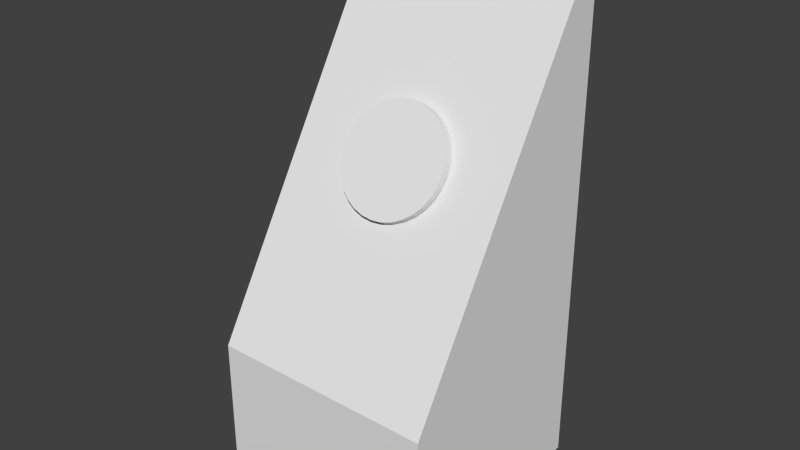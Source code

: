 # Source: CallButton.blend  (saved by Blender 2.72.0; exported with 4.5.12 LTS)
import bpy
from mathutils import Matrix  # noqa: F401  (used for matrix-valued properties, if any)

bpy.ops.wm.read_factory_settings(use_empty=True)
scene = bpy.context.scene
scene.name = 'Scene'

# ---- collections
col_collection_1 = bpy.data.collections.new('Collection 1'); scene.collection.children.link(col_collection_1)

# ---- materials (node trees are filled in below, after node groups)
mat_material = bpy.data.materials.new('Material')
mat_material.alpha_threshold = 0.0
mat_material.use_transparent_shadow = False
mat_material.roughness = 0.5

# ---- material node trees

# ---- world
world_world = bpy.data.worlds.new('World'); scene.world = world_world
world_world.color = (0.05088, 0.05088, 0.05088)
world_world.use_sun_shadow = False
world_world.sun_shadow_jitter_overblur = 0.0
world_world.cycles.sampling_method = 'MANUAL'
world_world.cycles.sample_map_resolution = 256

# ---- meshes
me_cube_000 = bpy.data.meshes.new('Cube.000')
me_cube_000.from_pydata([(-0.0006432, 0.1937, 0.03629), (-0.09496, 0.1889, 0.03376), (-0.1857, 0.1749, 0.02626), (-0.2692, 0.1521, 0.01409), (-0.3425, 0.1215, -0.002295), (-0.4026, 0.08413, -0.02226), (-0.4473, 0.04152, -0.04504), (-0.4748, -0.004714, -0.06975), (-0.4841, -0.05279, -0.09545), (-0.4748, -0.1009, -0.1212), (-0.4473, -0.1471, -0.1459), (-0.4026, -0.1897, -0.1686), (-0.3425, -0.2271, -0.1886), (-0.2692, -0.2577, -0.205), (-0.1857, -0.2805, -0.2172), (-0.09496, -0.2945, -0.2247), (-0.0006431, -0.2993, -0.2272), (0.09368, -0.2945, -0.2247), (0.1844, -0.2805, -0.2172), (0.268, -0.2577, -0.205), (0.3412, -0.2271, -0.1886), (0.4014, -0.1897, -0.1686), (0.446, -0.1471, -0.1459), (0.4735, -0.1009, -0.1212), (0.4828, -0.05279, -0.09545), (0.4735, -0.004714, -0.06975), (0.446, 0.04152, -0.04504), (0.4014, 0.08413, -0.02226), (0.3412, 0.1215, -0.002295), (0.268, 0.1521, 0.01409), (0.1844, 0.1749, 0.02626), (0.09368, 0.1889, 0.03376), (0.000851, 0.1458, 0.0461), (-0.09347, 0.1411, 0.04357), (-0.1842, 0.127, 0.03608), (-0.2678, 0.1043, 0.0239), (-0.341, 0.07361, 0.007517), (-0.4011, 0.03626, -0.01245), (-0.4458, -0.006345, -0.03523), (-0.4733, -0.05258, -0.05994), (-0.4826, -0.1007, -0.08564), (-0.4733, -0.1487, -0.1113), (-0.4458, -0.195, -0.1361), (-0.4011, -0.2376, -0.1588), (-0.341, -0.2749, -0.1788), (-0.2678, -0.3056, -0.1952), (-0.1842, -0.3284, -0.2074), (-0.09347, -0.3424, -0.2149), (0.0008512, -0.3471, -0.2174), (0.09517, -0.3424, -0.2149), (0.1859, -0.3284, -0.2074), (0.2695, -0.3056, -0.1952), (0.3427, -0.2749, -0.1788), (0.4028, -0.2376, -0.1588), (0.4475, -0.195, -0.1361), (0.475, -0.1487, -0.1113), (0.4843, -0.1007, -0.08564), (0.475, -0.05258, -0.05994), (0.4475, -0.006345, -0.03522), (0.4028, 0.03626, -0.01245), (0.3427, 0.07361, 0.007517), (0.2695, 0.1043, 0.0239), (0.1859, 0.127, 0.03608), (0.09517, 0.1411, 0.04357), (0.000851, -0.1007, -0.08564)], [], [(28, 29, 61, 60), (17, 18, 50, 49), (6, 7, 39, 38), (26, 27, 59, 58), (4, 5, 37, 36), (15, 16, 48, 47), (24, 25, 57, 56), (2, 3, 35, 34), (13, 14, 46, 45), (22, 23, 55, 54), (0, 1, 33, 32), (11, 12, 44, 43), (31, 0, 32, 63), (20, 21, 53, 52), (9, 10, 42, 41), (29, 30, 62, 61), (18, 19, 51, 50), (7, 8, 40, 39), (27, 28, 60, 59), (16, 17, 49, 48), (5, 6, 38, 37), (25, 26, 58, 57), (3, 4, 36, 35), (14, 15, 47, 46), (23, 24, 56, 55), (1, 2, 34, 33), (12, 13, 45, 44), (21, 22, 54, 53), (10, 11, 43, 42), (30, 31, 63, 62), (19, 20, 52, 51), (8, 9, 41, 40), (61, 62, 64), (50, 51, 64), (39, 40, 64), (59, 60, 64), (48, 49, 64), (37, 38, 64), (57, 58, 64), (35, 36, 64), (46, 47, 64), (55, 56, 64), (33, 34, 64), (44, 45, 64), (53, 54, 64), (42, 43, 64), (62, 63, 64), (51, 52, 64), (40, 41, 64), (60, 61, 64), (49, 50, 64), (38, 39, 64), (58, 59, 64), (36, 37, 64), (47, 48, 64), (56, 57, 64), (34, 35, 64), (45, 46, 64), (54, 55, 64), (32, 33, 64), (43, 44, 64), (63, 32, 64), (52, 53, 64), (41, 42, 64)])
_uv = me_cube_000.uv_layers.new(name='UVMap')
_uv.uv.foreach_set('vector', [0.8452, 0.6745, 0.7699, 0.7124, 0.7657, 0.6625, 0.8384, 0.6246, 0.5933, 0.1769, 0.6939, 0.1486, 0.6713, 0.2407, 0.5845, 0.2265, 0.04058, 0.5739, 0.01251, 0.5191, 0.03499, 0.4762, 0.05749, 0.5278, 0.954, 0.5759, 0.9072, 0.6284, 0.8969, 0.5787, 0.9389, 0.5267, 0.1448, 0.6721, 0.08476, 0.6255, 0.09795, 0.5778, 0.1549, 0.6232, 0.3899, 0.1782, 0.4917, 0.1705, 0.4934, 0.2224, 0.4024, 0.2271, 0.9999, 0.4581, 0.9848, 0.5187, 0.9629, 0.4719, 0.968, 0.4183, 0.3054, 0.7396, 0.2196, 0.7109, 0.2271, 0.6614, 0.3106, 0.6899, 0.2041, 0.2287, 0.2933, 0.1975, 0.316, 0.2423, 0.237, 0.2669, 0.9794, 0.3275, 0.9999, 0.3942, 0.9563, 0.3689, 0.9281, 0.3242, 0.4948, 0.7631, 0.3984, 0.7572, 0.4018, 0.7076, 0.4964, 0.7137, 0.06617, 0.2789, 0.1294, 0.2256, 0.1681, 0.2993, 0.1155, 0.2919, 0.5911, 0.7576, 0.4948, 0.7631, 0.4964, 0.7137, 0.5911, 0.7079, 0.8652, 0.2152, 0.9326, 0.2658, 0.8837, 0.2839, 0.8254, 0.2478, 0.002671, 0.4026, 0.02331, 0.3401, 0.07303, 0.3341, 0.04469, 0.3788, 0.7699, 0.7124, 0.6841, 0.7405, 0.6821, 0.6906, 0.7657, 0.6625, 0.6939, 0.1486, 0.7842, 0.1765, 0.7549, 0.2179, 0.6713, 0.2407, 0.01251, 0.5191, 7.988e-05, 0.4621, 0.03125, 0.4259, 0.03499, 0.4762, 0.9072, 0.6284, 0.8452, 0.6745, 0.8384, 0.6246, 0.8969, 0.5787, 0.4917, 0.1705, 0.5933, 0.1769, 0.5845, 0.2265, 0.4934, 0.2224, 0.08476, 0.6255, 0.04058, 0.5739, 0.05749, 0.5278, 0.09795, 0.5778, 0.9848, 0.5187, 0.954, 0.5759, 0.9389, 0.5267, 0.9629, 0.4719, 0.2196, 0.7109, 0.1448, 0.6721, 0.1549, 0.6232, 0.2271, 0.6614, 0.2933, 0.1975, 0.3899, 0.1782, 0.4024, 0.2271, 0.316, 0.2423, 0.9999, 0.3942, 0.9999, 0.4581, 0.968, 0.4183, 0.9563, 0.3689, 0.3984, 0.7572, 0.3054, 0.7396, 0.3106, 0.6899, 0.4018, 0.7076, 0.1294, 0.2256, 0.2041, 0.2287, 0.237, 0.2669, 0.1681, 0.2993, 0.9326, 0.2658, 0.9794, 0.3275, 0.9281, 0.3242, 0.8837, 0.2839, 0.02331, 0.3401, 0.06617, 0.2789, 0.1155, 0.2919, 0.07303, 0.3341, 0.6841, 0.7405, 0.5911, 0.7576, 0.5911, 0.7079, 0.6821, 0.6906, 0.7842, 0.1765, 0.8652, 0.2152, 0.8254, 0.2478, 0.7549, 0.2179, 7.988e-05, 0.4621, 0.002671, 0.4026, 0.04469, 0.3788, 0.03125, 0.4259, 0.6006, 0.5941, 0.5662, 0.6034, 0.4963, 0.4838, 0.5858, 0.3682, 0.6259, 0.3829, 0.4963, 0.4838, 0.2891, 0.4961, 0.2892, 0.4716, 0.4963, 0.4838, 0.6619, 0.5631, 0.6311, 0.5804, 0.4963, 0.4838, 0.5034, 0.3551, 0.5452, 0.3588, 0.4963, 0.4838, 0.3134, 0.5427, 0.2982, 0.5201, 0.4963, 0.4838, 0.6954, 0.5201, 0.6813, 0.5427, 0.4963, 0.4838, 0.3632, 0.5804, 0.3332, 0.5631, 0.4963, 0.4838, 0.4234, 0.3631, 0.4689, 0.3558, 0.4963, 0.4838, 0.7023, 0.4716, 0.7027, 0.4961, 0.4963, 0.4838, 0.4403, 0.6034, 0.3985, 0.5941, 0.4963, 0.4838, 0.3585, 0.3872, 0.3902, 0.3735, 0.4963, 0.4838, 0.6792, 0.4249, 0.6949, 0.4475, 0.4963, 0.4838, 0.3125, 0.4249, 0.3324, 0.4045, 0.4963, 0.4838, 0.5662, 0.6034, 0.526, 0.6082, 0.4963, 0.4838, 0.6259, 0.3829, 0.6558, 0.402, 0.4963, 0.4838, 0.2892, 0.4716, 0.2977, 0.4475, 0.4963, 0.4838, 0.6311, 0.5804, 0.6006, 0.5941, 0.4963, 0.4838, 0.5452, 0.3588, 0.5858, 0.3682, 0.4963, 0.4838, 0.2982, 0.5201, 0.2891, 0.4961, 0.4963, 0.4838, 0.6813, 0.5427, 0.6619, 0.5631, 0.4963, 0.4838, 0.3332, 0.5631, 0.3134, 0.5427, 0.4963, 0.4838, 0.4689, 0.3558, 0.5034, 0.3551, 0.4963, 0.4838, 0.7027, 0.4961, 0.6954, 0.5201, 0.4963, 0.4838, 0.3985, 0.5941, 0.3632, 0.5804, 0.4963, 0.4838, 0.3902, 0.3735, 0.4234, 0.3631, 0.4963, 0.4838, 0.6949, 0.4475, 0.7023, 0.4716, 0.4963, 0.4838, 0.4827, 0.6082, 0.4403, 0.6034, 0.4963, 0.4838, 0.3324, 0.4045, 0.3585, 0.3872, 0.4963, 0.4838, 0.526, 0.6082, 0.4827, 0.6082, 0.4963, 0.4838, 0.6558, 0.402, 0.6792, 0.4249, 0.4963, 0.4838, 0.2977, 0.4475, 0.3125, 0.4249, 0.4963, 0.4838])
me_cube_000.materials.append(mat_material)
me_cube_000.use_remesh_preserve_volume = False
me_cube_000.use_remesh_preserve_attributes = False
me_cube_000.use_mirror_vertex_groups = False
me_cube_000.update()
me_cube_002 = bpy.data.meshes.new('Cube.002')
me_cube_002.from_pydata([(-1.0, -1.0, 0.0003397), (-1.0, 1.0, 0.0003397), (1.0, 1.0, 0.0003397), (1.0, -1.0, 0.0003397), (-1.0, -1.0, 1.248), (-1.0, 1.0, 4.582), (1.0, 1.0, 4.582), (1.0, -1.0, 1.248)], [], [(4, 5, 1, 0), (5, 6, 2, 1), (6, 7, 3, 2), (7, 4, 0, 3), (0, 1, 2, 3), (7, 6, 5, 4)])
_uv = me_cube_002.uv_layers.new(name='UVMap')
_uv.uv.foreach_set('vector', [0.0, 0.0, 0.0, 0.0, 0.0, 0.0, 0.0, 0.0, 0.0, 0.0, 0.0, 0.0, 0.0, 0.0, 0.0, 0.0, 0.0, 0.0, 0.0, 0.0, 0.0, 0.0, 0.0, 0.0, 0.9999, 0.9999, 9.998e-05, 0.9999, 0.0001, 9.998e-05, 0.9999, 9.998e-05, 0.0, 0.0, 0.0, 0.0, 0.0, 0.0, 0.0, 0.0, 0.9365, 9.402e-05, 0.9365, 0.9999, 0.05233, 0.9999, 0.05233, 9.412e-05])
me_cube_002.materials.append(mat_material)
me_cube_002.use_remesh_preserve_volume = False
me_cube_002.use_remesh_preserve_attributes = False
me_cube_002.use_mirror_vertex_groups = False
me_cube_002.update()

# ---- objects
ob_cube_001 = bpy.data.objects.new('Cube.001', me_cube_000)
ob_cube = bpy.data.objects.new('Cube', me_cube_002)

# ---- transforms, parenting, visibility, modifiers, constraints
ob_cube_001.location = (0.0, 0.0, 3.157)
ob_cube_001.scale = (1.0, 1.0, 3.157)
ob_cube_001.lineart.crease_threshold = 0.0
ob_cube.location = (0.0, 0.0, 0.0)
ob_cube.lineart.crease_threshold = 0.0

# ---- collection membership
col_collection_1.objects.link(ob_cube_001)
col_collection_1.objects.link(ob_cube)

# ---- scene / render settings (as saved in the file)
scene.frame_start = 1; scene.frame_end = 250; scene.frame_set(1)
scene.render.engine = 'BLENDER_EEVEE_NEXT'
scene.render.resolution_percentage = 50
scene.render.dither_intensity = 0.0
scene.cycles.use_denoising = False
scene.cycles.samples = 10
scene.cycles.sampling_pattern = 'TABULATED_SOBOL'
scene.cycles.light_sampling_threshold = 0.0
scene.cycles.use_adaptive_sampling = False
scene.cycles.use_light_tree = False
scene.cycles.blur_glossy = 0.0
scene.cycles.pixel_filter_type = 'GAUSSIAN'
scene.cycles.sample_clamp_indirect = 0.0
scene.view_settings.view_transform = 'Standard'
bpy.context.view_layer.update()

# ---- added for rendering (the .blend has no active camera and no usable light): camera, sun
cam_auto = bpy.data.cameras.new('AutoCamera')
cam_auto.lens = 50.0
cam_auto.sensor_width = 36.0
cam_auto.clip_end = 1000.0
ob_auto_camera = bpy.data.objects.new('AutoCamera', cam_auto)
scene.collection.objects.link(ob_auto_camera)
ob_auto_camera.location = (4.98202, -5.97842, 6.27695)
ob_auto_camera.rotation_euler = (1.09748, -7.21219e-08, 0.694738)
scene.camera = ob_auto_camera
light_auto_sun = bpy.data.lights.new('AutoSun', 'SUN')
light_auto_sun.energy = 3.0
light_auto_sun.angle = 0.0523599
ob_auto_sun = bpy.data.objects.new('AutoSun', light_auto_sun)
scene.collection.objects.link(ob_auto_sun)
ob_auto_sun.rotation_euler = (0.872665, 0.174533, 0.523599)
bpy.context.view_layer.update()
